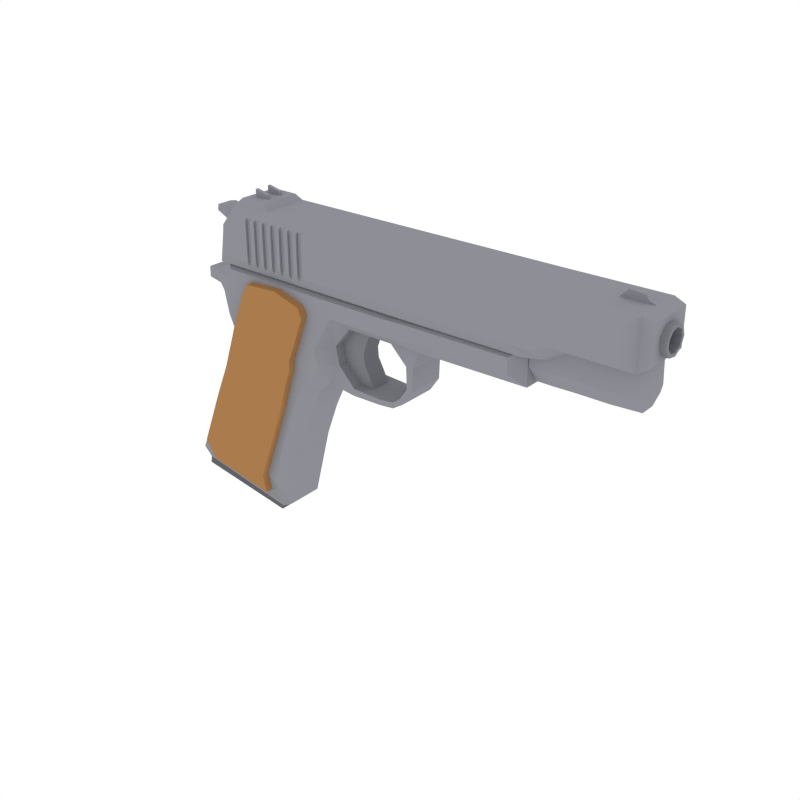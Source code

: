 # Source: Pistol.blend  (saved by Blender 2.93.20; exported with 4.5.12 LTS)
import bpy
from mathutils import Matrix  # noqa: F401  (used for matrix-valued properties, if any)

bpy.ops.wm.read_factory_settings(use_empty=True)
scene = bpy.context.scene
scene.name = 'Scene'

# ---- collections
col_collection_1 = bpy.data.collections.new('Collection 1'); scene.collection.children.link(col_collection_1)

# ---- materials (node trees are filled in below, after node groups)
mat_material_003 = bpy.data.materials.new('Material.003')
mat_material_003.alpha_threshold = 0.0
mat_material_003.roughness = 0.5
mat_magazine = bpy.data.materials.new('Magazine')
mat_magazine.alpha_threshold = 0.0
mat_magazine.roughness = 0.5
mat_metal = bpy.data.materials.new('Metal')
mat_metal.alpha_threshold = 0.0
mat_metal.roughness = 0.5
mat_wood = bpy.data.materials.new('Wood')
mat_wood.alpha_threshold = 0.0
mat_wood.roughness = 0.5
mat_darkermetal = bpy.data.materials.new('DarkerMetal')
mat_darkermetal.alpha_threshold = 0.0
mat_darkermetal.roughness = 0.5

# ---- material node trees
mat_material_003.use_nodes = True; mat_material_003.node_tree.nodes.clear()
_N = mat_material_003.node_tree.nodes; _L = mat_material_003.node_tree.links
n0 = _N.new('ShaderNodeOutputMaterial'); n0.name = 'Material Output'; n0.location = (300, 300)
n1 = _N.new('ShaderNodeBsdfPrincipled'); n1.name = 'Principled BSDF'; n1.location = (10, 300)
n1.distribution = 'GGX'
n1.subsurface_method = 'BURLEY'
n1.inputs[0].default_value = (0.2195, 0.2232, 0.2462, 1.0)
n1.inputs[2].default_value = 1.0
n1.inputs[3].default_value = 1.45
n1.inputs[13].default_value = 0.0
n1.inputs[27].default_value = (0.0, 0.0, 0.0, 1.0)
n1.inputs[28].default_value = 1.0
_L.new(n1.outputs[0], n0.inputs[0])
n0.is_active_output = True
mat_magazine.use_nodes = True; mat_magazine.node_tree.nodes.clear()
_N = mat_magazine.node_tree.nodes; _L = mat_magazine.node_tree.links
n0 = _N.new('ShaderNodeOutputMaterial'); n0.name = 'Material Output'; n0.location = (300, 300)
n1 = _N.new('ShaderNodeBsdfPrincipled'); n1.name = 'Principled BSDF'; n1.location = (10, 300)
n1.distribution = 'GGX'
n1.subsurface_method = 'BURLEY'
n1.inputs[0].default_value = (0.1274, 0.1274, 0.1413, 1.0)
n1.inputs[2].default_value = 1.0
n1.inputs[3].default_value = 1.45
n1.inputs[13].default_value = 0.0
n1.inputs[27].default_value = (0.0, 0.0, 0.0, 1.0)
n1.inputs[28].default_value = 1.0
_L.new(n1.outputs[0], n0.inputs[0])
n0.is_active_output = True
mat_metal.use_nodes = True; mat_metal.node_tree.nodes.clear()
_N = mat_metal.node_tree.nodes; _L = mat_metal.node_tree.links
n0 = _N.new('ShaderNodeOutputMaterial'); n0.name = 'Material Output'; n0.location = (300, 300)
n1 = _N.new('ShaderNodeBsdfPrincipled'); n1.name = 'Principled BSDF'; n1.location = (10, 300)
n1.distribution = 'GGX'
n1.subsurface_method = 'BURLEY'
n1.inputs[0].default_value = (0.2705, 0.2747, 0.305, 1.0)
n1.inputs[2].default_value = 1.0
n1.inputs[3].default_value = 1.45
n1.inputs[13].default_value = 0.0
n1.inputs[27].default_value = (0.0, 0.0, 0.0, 1.0)
n1.inputs[28].default_value = 1.0
_L.new(n1.outputs[0], n0.inputs[0])
n0.is_active_output = True
mat_wood.use_nodes = True; mat_wood.node_tree.nodes.clear()
_N = mat_wood.node_tree.nodes; _L = mat_wood.node_tree.links
n0 = _N.new('ShaderNodeOutputMaterial'); n0.name = 'Material Output'; n0.location = (300, 300)
n1 = _N.new('ShaderNodeBsdfPrincipled'); n1.name = 'Principled BSDF'; n1.location = (10, 300)
n1.distribution = 'GGX'
n1.subsurface_method = 'BURLEY'
n1.inputs[0].default_value = (0.402, 0.1981, 0.07227, 1.0)
n1.inputs[2].default_value = 1.0
n1.inputs[3].default_value = 1.45
n1.inputs[13].default_value = 0.0
n1.inputs[27].default_value = (0.0, 0.0, 0.0, 1.0)
n1.inputs[28].default_value = 1.0
_L.new(n1.outputs[0], n0.inputs[0])
n0.is_active_output = True
mat_darkermetal.use_nodes = True; mat_darkermetal.node_tree.nodes.clear()
_N = mat_darkermetal.node_tree.nodes; _L = mat_darkermetal.node_tree.links
n0 = _N.new('ShaderNodeOutputMaterial'); n0.name = 'Material Output'; n0.location = (300, 300)
n1 = _N.new('ShaderNodeBsdfPrincipled'); n1.name = 'Principled BSDF'; n1.location = (10, 300)
n1.distribution = 'GGX'
n1.subsurface_method = 'BURLEY'
n1.inputs[0].default_value = (0.2705, 0.2747, 0.305, 1.0)
n1.inputs[2].default_value = 0.08333
n1.inputs[3].default_value = 1.45
n1.inputs[13].default_value = 0.0
n1.inputs[27].default_value = (0.0, 0.0, 0.0, 1.0)
n1.inputs[28].default_value = 1.0
_L.new(n1.outputs[0], n0.inputs[0])
n0.is_active_output = True

# ---- world
world_world = bpy.data.worlds.new('World'); scene.world = world_world
world_world.color = (1.0, 1.0, 1.0)
world_world.use_sun_shadow = False
world_world.sun_shadow_jitter_overblur = 0.0
world_world.cycles.sampling_method = 'MANUAL'
world_world.cycles.sample_map_resolution = 256

# ---- meshes
me_muzzle = bpy.data.meshes.new('Muzzle')
me_muzzle.from_pydata([(-9.155, -0.2817, -5.147), (-7.463, -0.2817, -5.502), (-9.155, 0.2817, -5.147), (-7.463, 0.2817, -5.502), (-7.946, -0.2817, -1.479), (-6.201, -0.2817, -1.781), (-7.946, 0.2817, -1.479), (-6.201, 0.2817, -1.781), (-9.328, -0.3279, -5.147), (-7.282, -0.3279, -5.502), (-9.328, 0.3279, -5.147), (-7.282, 0.3279, -5.502), (-9.369, -0.3279, -5.352), (-7.323, -0.3279, -5.651), (-9.369, 0.3279, -5.352), (-7.323, 0.3279, -5.651), (-9.478, -0.3623, -4.999), (-8.258, -0.3623, -1.944), (-7.034, -0.3623, -5.405), (-6.123, -0.3623, -2.659), (-8.902, -0.3623, -3.654), (-6.677, -0.3623, -4.0), (-5.769, -0.3623, -2.316), (-8.412, -0.3623, -1.591), (-5.668, -0.3623, -2.034), (-8.345, -0.3623, -0.826), (-9.119, -0.1528, -1.3), (-9.111, -0.1528, -1.093), (-8.688, -0.1949, -0.9846), (-8.736, -0.1949, -1.341), (-8.53, -0.3623, -2.799), (-6.433, -0.3623, -3.33), (-5.538, -0.3623, -0.6602), (-8.281, -0.3623, -0.6481), (-5.737, -0.3623, -1.691), (-5.419, -0.3623, -1.293), (-4.117, -0.3557, -0.6572), (-3.928, -0.3557, -1.292), (-1.863, -0.3526, -0.6062), (-1.848, -0.3526, -1.251), (-3.455, -0.3541, -1.277), (-3.47, -0.3541, -0.6317), (-8.222, -0.6178, -2.656), (-7.994, -0.6178, -1.94), (-6.8, -0.6178, -3.662), (-7.186, -0.6178, -4.838), (-6.337, -0.6178, -2.539), (-9.016, -0.6178, -4.498), (-8.124, -0.6178, -1.645), (-8.533, -0.6178, -3.372), (-6.596, -0.6178, -3.1), (-6.04, -0.6178, -2.252), (-5.956, -0.6178, -2.016), (-8.067, -0.6178, -1.004), (-8.013, -0.6178, -0.7613), (-8.355, -0.4505, -1.036), (-8.709, -0.277, -1.077), (-8.716, -0.277, -1.25), (-8.395, -0.4505, -1.335), (-5.717, -0.6178, -0.7714), (-4.527, -0.6123, -0.7689), (-6.013, -0.6178, -1.728), (-5.617, -0.6178, -1.072), (-4.514, -0.6123, -1.072), (-2.052, -0.6097, -0.7262), (-2.039, -0.6097, -0.9956), (-3.972, -0.611, -1.017), (-3.985, -0.611, -0.7475), (-8.985, -0.3751, -5.031), (-7.544, -0.3751, -5.262), (-7.363, -0.6162, -4.717), (-8.168, -0.6162, -2.658), (-7.931, -0.6162, -1.982), (-6.956, -0.6162, -3.607), (-6.616, -0.6162, -2.547), (-8.917, -0.6162, -4.461), (-7.837, -0.6162, -1.703), (-8.462, -0.6162, -3.333), (-6.764, -0.6162, -3.077), (-6.509, -0.6162, -2.276), (-6.495, -0.6162, -2.053), (-7.589, -0.6162, -1.099), (-7.452, -0.6162, -0.8697), (-6.23, -0.6162, -0.9874), (-6.365, -0.6162, -1.739), (-6.154, -0.6162, -1.163), (-6.774, -0.6162, -0.8289), (-8.986, -0.515, -5.038), (-7.546, -0.515, -5.27), (-7.364, -0.7561, -4.724), (-8.169, -0.7561, -2.665), (-7.933, -0.7561, -1.99), (-6.958, -0.7561, -3.615), (-6.617, -0.7561, -2.555), (-8.918, -0.7561, -4.469), (-7.838, -0.7561, -1.711), (-8.463, -0.7561, -3.341), (-6.765, -0.7561, -3.085), (-6.511, -0.7561, -2.284), (-6.496, -0.7561, -2.061), (-7.59, -0.7561, -1.107), (-7.453, -0.7561, -0.8774), (-6.775, -0.7561, -0.8367), (-6.366, -0.7561, -1.746), (-6.155, -0.7561, -1.171), (-6.231, -0.7561, -0.9951), (-9.299, -0.3623, -5.175), (-7.262, -0.3623, -5.527), (-4.509, -0.3582, -1.293), (-4.039, -0.3602, -1.609), (-4.179, -0.3628, -1.609), (-4.058, -0.3662, -2.05), (-4.159, -0.3688, -2.021), (-4.245, -0.3698, -2.325), (-4.322, -0.3724, -2.254), (-4.454, -0.3734, -2.461), (-4.464, -0.376, -2.356), (-4.749, -0.3773, -2.49), (-4.743, -0.3799, -2.385), (-5.318, -0.385, -2.5), (-5.312, -0.3876, -2.364), (-5.907, -0.3623, -2.449), (-9.478, 0.3623, -4.999), (-8.258, 0.3623, -1.944), (-7.034, 0.3623, -5.405), (-6.123, 0.3623, -2.659), (-8.258, -8.745e-09, -1.944), (-9.478, -3.063e-08, -4.999), (-6.123, 4.143e-08, -2.659), (-7.034, 2.6e-08, -5.405), (-8.902, 0.3623, -3.654), (-6.677, 0.3623, -4.0), (-6.677, 3.14e-08, -4.0), (-8.902, -2.01e-08, -3.654), (-5.769, 0.3623, -2.316), (-8.412, 0.3623, -1.591), (-8.412, -1.296e-08, -1.591), (-5.668, 5.06e-08, -2.034), (-5.668, 0.3623, -2.034), (-8.345, 0.3623, -0.826), (-8.345, -1.291e-08, -0.826), (-9.119, 0.1528, -1.3), (-9.119, -2.968e-08, -1.3), (-9.111, 0.1528, -1.093), (-9.111, -2.991e-08, -1.093), (-8.688, 0.1949, -0.9846), (-8.736, 0.1949, -1.341), (-8.736, -2.084e-08, -1.341), (-8.688, -2.045e-08, -0.9846), (-8.53, 0.3623, -2.799), (-6.433, 0.3623, -3.33), (-6.433, 3.565e-08, -3.33), (-8.53, -1.328e-08, -2.799), (-5.532, 5.101e-08, -0.6477), (-5.538, 0.3623, -0.6602), (-8.281, 0.3623, -0.6481), (-8.281, -1.18e-08, -0.6481), (-5.737, 0.3623, -1.691), (-5.737, 4.836e-08, -1.689), (-5.421, 5.482e-08, -1.298), (-5.419, 0.3623, -1.293), (-4.117, 8.336e-08, -0.6572), (-4.117, 0.3557, -0.6572), (-3.93, 8.887e-08, -1.298), (-3.928, 0.3557, -1.292), (-1.863, 1.347e-07, -0.6062), (-1.863, 0.3526, -0.6062), (-1.85, 1.363e-07, -1.256), (-1.848, 0.3526, -1.251), (-3.455, 0.3541, -1.277), (-3.47, 0.3541, -0.6317), (-3.47, 9.808e-08, -0.6317), (-3.456, 9.966e-08, -1.282), (-8.222, 0.6178, -2.656), (-7.994, 0.6178, -1.94), (-6.8, 0.6178, -3.662), (-7.186, 0.6178, -4.838), (-6.337, 0.6178, -2.539), (-9.016, 0.6178, -4.498), (-8.124, 0.6178, -1.645), (-8.533, 0.6178, -3.372), (-6.596, 0.6178, -3.1), (-6.04, 0.6178, -2.252), (-5.956, 0.6178, -2.016), (-8.067, 0.6178, -1.004), (-8.013, 0.6178, -0.7613), (-8.355, 0.4505, -1.036), (-8.709, 0.277, -1.077), (-8.716, 0.277, -1.25), (-8.395, 0.4505, -1.335), (-5.717, 0.6178, -0.7714), (-4.527, 0.6123, -0.7689), (-6.013, 0.6178, -1.728), (-5.617, 0.6178, -1.072), (-4.514, 0.6123, -1.072), (-2.052, 0.6097, -0.7262), (-2.039, 0.6097, -0.9956), (-3.972, 0.611, -1.017), (-3.985, 0.611, -0.7475), (-8.985, 0.3751, -5.031), (-7.544, 0.3751, -5.262), (-7.363, 0.6162, -4.717), (-8.168, 0.6162, -2.658), (-7.931, 0.6162, -1.982), (-6.956, 0.6162, -3.607), (-6.616, 0.6162, -2.547), (-8.917, 0.6162, -4.461), (-7.837, 0.6162, -1.703), (-8.462, 0.6162, -3.333), (-6.764, 0.6162, -3.077), (-6.509, 0.6162, -2.276), (-6.495, 0.6162, -2.053), (-7.589, 0.6162, -1.099), (-7.452, 0.6162, -0.8697), (-6.23, 0.6162, -0.9874), (-6.365, 0.6162, -1.739), (-6.154, 0.6162, -1.163), (-6.774, 0.6162, -0.8289), (-8.986, 0.515, -5.038), (-7.546, 0.515, -5.27), (-7.364, 0.7561, -4.724), (-8.169, 0.7561, -2.665), (-7.933, 0.7561, -1.99), (-6.958, 0.7561, -3.615), (-6.617, 0.7561, -2.555), (-8.918, 0.7561, -4.469), (-7.838, 0.7561, -1.711), (-8.463, 0.7561, -3.341), (-6.765, 0.7561, -3.085), (-6.511, 0.7561, -2.284), (-6.496, 0.7561, -2.061), (-7.59, 0.7561, -1.107), (-7.453, 0.7561, -0.8774), (-6.775, 0.7561, -0.8367), (-6.366, 0.7561, -1.746), (-6.155, 0.7561, -1.171), (-6.231, 0.7561, -0.9951), (-9.299, -2.621e-08, -5.175), (-9.299, 0.3623, -5.175), (-7.262, 0.3623, -5.527), (-7.262, 2.102e-08, -5.527), (-4.509, 0.3582, -1.293), (-4.534, 7.508e-08, -1.298), (-4.039, 0.3602, -1.609), (-4.04, 8.699e-08, -1.614), (-4.179, 0.3628, -1.609), (-4.185, 8.367e-08, -1.614), (-4.058, 0.3662, -2.05), (-4.06, 8.739e-08, -2.055), (-4.159, 0.3688, -2.021), (-4.165, 8.493e-08, -2.025), (-4.245, 0.3698, -2.325), (-4.249, 8.361e-08, -2.329), (-4.322, 0.3724, -2.254), (-4.329, 8.163e-08, -2.254), (-4.454, 0.3734, -2.461), (-4.459, 7.906e-08, -2.461), (-4.464, 0.376, -2.356), (-4.47, 7.86e-08, -2.352), (-4.749, 0.3773, -2.49), (-4.754, 7.238e-08, -2.49), (-4.743, 0.3799, -2.385), (-4.748, 7.23e-08, -2.381), (-5.318, 0.385, -2.5), (-5.323, 5.94e-08, -2.499), (-5.312, 0.3876, -2.364), (-5.317, 5.926e-08, -2.358), (-5.907, 0.3623, -2.449), (-5.908, 4.593e-08, -2.45), (-9.153, -2.096e-08, -5.2), (-9.153, -0.2817, -5.2), (-7.408, -0.2817, -5.502), (-7.408, 1.577e-08, -5.502), (-9.153, 0.2817, -5.2), (-7.408, 0.2817, -5.502), (-8.066, -2.16e-08, -2.075), (-8.066, -0.2817, -2.075), (-6.321, -0.2817, -2.376), (-6.321, 1.512e-08, -2.376), (-8.066, 0.2817, -2.075), (-6.321, 0.2817, -2.376), (-7.347, 0.2578, -5.019e-08), (0.2578, 0.2578, 5.019e-08), (-7.347, 0.1975, -0.1657), (0.2578, 0.1975, -0.1657), (-7.347, 0.04477, -0.2539), (0.2578, 0.04477, -0.2539), (-7.347, -0.1289, -0.2233), (0.2578, -0.1289, -0.2233), (-7.347, -0.2422, -0.08817), (0.2578, -0.2422, -0.08817), (-7.347, -0.2422, 0.08817), (0.2578, -0.2422, 0.08817), (-7.347, -0.1289, 0.2233), (0.2578, -0.1289, 0.2233), (-7.347, 0.04477, 0.2539), (0.2578, 0.04477, 0.2539), (-7.347, 0.1975, 0.1657), (0.2578, 0.1975, 0.1657), (0.2578, 0.1504, -0.1262), (0.2578, 0.1963, 5.386e-08), (0.2578, 0.03409, -0.1933), (0.2578, -0.09815, -0.17), (0.2578, -0.1845, -0.06714), (0.2578, -0.1845, 0.06714), (0.2578, -0.09815, 0.17), (0.2578, 0.03409, 0.1933), (0.2578, 0.1504, 0.1262), (-6.897, 0.1504, -0.1262), (-6.897, 0.1963, -1.138e-06), (-6.897, 0.03409, -0.1933), (-6.897, -0.09815, -0.17), (-6.897, -0.1845, -0.06714), (-6.897, -0.1845, 0.06714), (-6.897, -0.09815, 0.17), (-6.897, 0.03409, 0.1933), (-6.897, 0.1504, 0.1262), (-5.736, -0.1826, -2.39), (-5.78, -0.1826, -1.256), (-5.736, 0.1954, -2.39), (-5.78, 0.1954, -1.256), (-5.026, -0.1826, -2.39), (-5.069, -0.1826, -1.257), (-5.026, 0.1954, -2.39), (-5.069, 0.1954, -1.257), (-5.745, -0.1826, -2.138), (-5.745, 0.1954, -2.138), (-5.146, 0.1954, -2.138), (-5.146, -0.1826, -2.138), (-5.771, -0.1826, -1.498), (-5.771, 0.1954, -1.498), (-5.173, 0.1954, -1.498), (-5.173, -0.1826, -1.498), (-5.758, 0.1954, -1.752), (-5.266, 0.1954, -1.752), (-5.266, -0.1826, -1.752), (-5.758, -0.1826, -1.752), (-5.751, 0.1954, -1.945), (-5.25, 0.1954, -1.945), (-5.25, -0.1826, -1.945), (-5.751, -0.1826, -1.945), (-7.211, -0.4568, 0.4083), (-1.856, -0.4568, 0.4271), (-1.856, 5.251e-10, 0.4271), (-7.207, 5.251e-10, 0.4083), (-7.308, 5.251e-10, 0.5197), (-6.171, -0.6219, 0.2964), (-1.567, -0.4568, 0.4297), (-1.567, 5.251e-10, 0.4297), (-7.211, 0.4568, 0.4083), (-1.856, 0.4568, 0.4271), (-7.31, -0.3775, 0.5197), (-6.287, -0.6219, 0.2959), (-6.171, -0.6317, 0.2895), (-1.567, 0.4568, 0.4297), (-1.94, -0.6677, 0.2742), (-1.206, -0.4568, 0.4329), (-1.206, 5.251e-10, 0.4329), (-6.171, 0.6219, 0.2964), (-7.938, -0.4568, 0.4083), (-7.83, -0.3775, 0.5197), (-7.429, -0.1133, 0.5197), (-7.43, -0.1759, 0.5197), (-7.31, 0.3775, 0.5197), (-6.287, -0.6219, -0.5885), (-6.171, -0.6219, -0.5882), (-6.571, -0.6219, 0.2949), (-6.171, -0.6677, -0.4864), (-6.171, -0.6677, 0.1331), (-6.171, -0.6677, 0.2634), (-1.206, 0.4568, 0.4329), (-1.94, 0.6677, 0.2742), (-1.664, -0.6677, 0.2759), (-0.6251, -0.4568, 0.4381), (-0.6251, -0.04675, 0.4381), (-0.6251, 5.251e-10, 0.4381), (-6.171, 0.6317, 0.2895), (-6.287, 0.6219, 0.2959), (-7.938, 5.252e-10, 0.4083), (-7.83, 5.252e-10, 0.5197), (-7.487, -0.6219, 0.2931), (-7.71, -0.1759, 0.5197), (-7.71, -0.1133, 0.5197), (-7.429, -0.1133, 0.5922), (-7.43, -0.1759, 0.5922), (-7.938, 0.4568, 0.4083), (-7.83, 0.3775, 0.5197), (-7.43, 0.1759, 0.5197), (-7.429, 0.1133, 0.5197), (-6.287, -0.6364, 0.2858), (-6.287, -0.6677, 0.2631), (-6.287, -0.6677, 0.1498), (-6.287, -0.6677, -0.4867), (-6.571, -0.6219, -0.5891), (-6.371, -0.6219, 0.2957), (-6.971, -0.6219, 0.2935), (-5.33, -0.5793, -0.6809), (-1.932, -0.6677, -0.4774), (-0.6251, 0.04675, 0.4381), (-0.6251, 0.4568, 0.4381), (-1.664, 0.6677, 0.2759), (-6.171, 0.6677, 0.2634), (-1.656, -0.6677, -0.4757), (-1.319, -0.6677, 0.2782), (-0.04679, -0.4568, 0.4431), (-0.04679, -0.04713, 0.4431), (-0.4818, -0.04675, 0.5847), (-0.4818, 5.252e-10, 0.5847), (-6.171, 0.6219, -0.5882), (-6.171, 0.6677, 0.1331), (-6.171, 0.6677, -0.4864), (-6.287, 0.6219, -0.5885), (-6.571, 0.6219, 0.2949), (-7.287, -0.6219, 0.2931), (-7.756, -0.6677, 0.2611), (-7.71, -0.1759, 0.6529), (-7.71, 0.1133, 0.5197), (-7.71, -0.1133, 0.6529), (-7.487, 0.6219, 0.2931), (-7.71, 0.1759, 0.5197), (-7.43, 0.1759, 0.5922), (-7.429, 0.1133, 0.5922), (-6.371, -0.6398, 0.2831), (-6.371, -0.6677, 0.2629), (-6.371, -0.6677, 0.1619), (-6.371, -0.6677, -0.4869), (-6.487, -0.6219, -0.5889), (-6.487, -0.6219, 0.2952), (-6.771, -0.6219, 0.2942), (-7.087, -0.6219, 0.2931), (-3.956, -0.5793, -0.6809), (-0.4818, 0.04675, 0.5847), (-0.04679, 0.04713, 0.4431), (-0.04679, 0.4568, 0.4431), (-1.319, 0.6677, 0.2782), (-1.656, 0.6677, -0.4757), (-1.932, 0.6677, -0.4774), (-1.848, -0.5793, -0.6621), (-1.31, -0.6677, -0.3284), (-0.7631, -0.6677, 0.2817), (0.1414, -0.4568, 0.3577), (0.1414, -0.02167, 0.3577), (-0.2246, -0.04713, 0.5658), (-0.2246, 5.252e-10, 0.5658), (-5.33, 0.5793, -0.6809), (-6.571, 0.6219, -0.5891), (-6.287, 0.6677, -0.4867), (-6.287, 0.6677, 0.1498), (-6.287, 0.6677, 0.2631), (-6.287, 0.6364, 0.2858), (-6.371, 0.6219, 0.2957), (-6.971, 0.6219, 0.2935), (-8.292, -0.4658, -0.03427), (-8.195, 5.258e-10, 0.1063), (-8.195, -7.897e-05, 0.1063), (-8.195, -0.1497, 0.1063), (-8.294, -0.1458, -0.01775), (-8.299, -0.1455, -0.02448), (-7.371, -0.6219, 0.2931), (-7.171, -0.6219, 0.2931), (-7.487, -0.6677, 0.2611), (-8.061, -0.6753, -0.04424), (-7.71, 0.1133, 0.6529), (-7.287, 0.6219, 0.2931), (-7.756, 0.6677, 0.2611), (-7.71, 0.1759, 0.6529), (-6.371, -0.6219, -0.5886), (-6.651, -0.6219, -0.5892), (-6.571, -0.6677, -0.4873), (-6.487, -0.6445, 0.2794), (-6.887, -0.6219, 0.2938), (-6.687, -0.6219, 0.2945), (-7.087, -0.6295, 0.2878), (-7.087, -0.6219, -0.5892), (-6.971, -0.6219, -0.5892), (-5.33, -0.3509, -0.7861), (-3.956, -0.3509, -0.7861), (-0.2246, 0.04713, 0.5658), (0.1414, 0.02167, 0.3577), (0.1414, 0.4568, 0.3577), (-0.7631, 0.6677, 0.2817), (-1.31, 0.6677, -0.3284), (-1.848, 0.5793, -0.6621), (-1.559, -0.4568, -0.6595), (-0.7548, -0.6677, -0.3249), (-0.1674, -0.04713, 0.4926), (-0.2102, -0.6677, 0.2852), (-0.04679, 5.251e-10, 0.4431), (0.1414, 5.252e-10, 0.3577), (-0.03813, -0.4568, -0.4359), (0.1501, -0.4568, -0.3025), (0.145, -0.2376, 0.08648), (-3.956, 0.5793, -0.6809), (-6.487, 0.6219, -0.5889), (-6.371, 0.6677, -0.4869), (-6.371, 0.6677, 0.1619), (-6.371, 0.6677, 0.2629), (-6.371, 0.6398, 0.2831), (-6.487, 0.6219, 0.2952), (-6.771, 0.6219, 0.2942), (-7.087, 0.6219, 0.2931), (-8.292, 0.4658, -0.03427), (-8.299, 0.1385, -0.02448), (-8.294, 0.1388, -0.01775), (-8.195, 0.1496, 0.1063), (-8.281, -0.4658, -0.3952), (-8.293, -0.1357, -0.2246), (-8.293, -0.003461, -0.2246), (-8.293, 5.256e-10, -0.2246), (-7.487, -0.6219, -0.5892), (-7.371, -0.6219, -0.5892), (-7.287, -0.6677, 0.2611), (-7.287, -0.6219, -0.5892), (-7.171, -0.6219, -0.5892), (-7.487, -0.6677, -0.05532), (-7.487, -0.6677, -0.4892), (-7.487, -0.6488, -0.5312), (-7.371, 0.6219, 0.2931), (-7.171, 0.6219, 0.2931), (-7.487, 0.6677, 0.2611), (-8.061, 0.6753, -0.04424), (-6.687, -0.6219, -0.5892), (-8.272, -0.5793, -0.6809), (-6.487, -0.6677, -0.4871), (-6.571, -0.6677, 0.1907), (-6.571, -0.6677, 0.2624), (-6.571, -0.6479, 0.2767), (-6.487, -0.6677, 0.2626), (-6.487, -0.6677, 0.1786), (-6.887, -0.6219, -0.5892), (-6.771, -0.6219, -0.5892), (-6.887, -0.6607, 0.2666), (-6.687, -0.6526, 0.273), (-7.087, -0.6677, 0.2611), (-7.087, -0.6677, 0.2409), (-7.087, -0.6677, -0.4884), (-7.087, -0.6359, -0.559), (-6.971, -0.6322, -0.5671), (-6.971, -0.6677, -0.4881), (-6.971, -0.6677, 0.2483), (-6.971, -0.6677, 0.2614), (-6.971, -0.6641, 0.264), (-1.835, -0.3481, -0.7707), (-8.132, -0.3509, -0.7861), (-5.33, 5.251e-10, -0.7861), (-3.956, 5.252e-10, -0.7861), (-0.1674, 0.04713, 0.4926), (0.144, 0.1937, 0.1625), (0.1501, 0.4568, -0.3025), (-0.03813, 0.4568, -0.4359), (-0.2102, 0.6677, 0.2852), (-0.7548, 0.6677, -0.3249), (-1.559, 0.4568, -0.6595), (-1.835, -0.3481, -0.7218), (-1.197, -0.4568, -0.4461), (-0.2019, -0.6677, -0.3214), (-0.1796, 5.252e-10, 0.5002), (0.1429, 8.989e-10, 0.2413), (-0.03813, 5.252e-10, -0.4359), (0.1501, 5.252e-10, -0.3025), (0.1432, -0.1264, 0.219), (-6.651, 0.6219, -0.5892), (-3.956, 0.3509, -0.7861), (-5.33, 0.3509, -0.7861), (-6.371, 0.6219, -0.5886), (-6.571, 0.6677, -0.4873), (-6.487, 0.6445, 0.2794), (-6.687, 0.6219, 0.2945), (-6.887, 0.6219, 0.2938), (-6.971, 0.6219, -0.5892), (-7.087, 0.6219, -0.5892), (-7.087, 0.6295, 0.2878), (-8.281, 0.4658, -0.3952), (-8.293, 0.1288, -0.2246), (-8.281, 5.252e-10, -0.3952), (-7.371, -0.645, -0.5393), (-7.371, -0.6677, -0.489), (-7.371, -0.6677, 0.03065), (-7.371, -0.6677, 0.2611), (-7.287, -0.6677, 0.09279), (-7.287, -0.6677, -0.4888), (-7.287, -0.6423, -0.5451), (-7.171, -0.6386, -0.5532), (-7.171, -0.6677, -0.4886), (-7.171, -0.6677, 0.1788), (-7.171, -0.6677, 0.2611), (-8.075, -0.6677, -0.4905), (-7.287, 0.6677, 0.2611), (-7.371, 0.6219, -0.5892), (-7.487, 0.6219, -0.5892), (-7.171, 0.6219, -0.5892), (-7.287, 0.6219, -0.5892), (-7.487, 0.6488, -0.5312), (-7.487, 0.6677, -0.4892), (-7.487, 0.6677, -0.05532), (-6.687, -0.6677, 0.2621), (-6.687, -0.6677, 0.2075), (-6.687, -0.6677, -0.4875), (-6.687, -0.623, -0.5868), (-6.771, -0.6257, -0.5809), (-6.771, -0.6677, -0.4877), (-6.771, -0.6677, 0.2195), (-6.771, -0.6677, 0.2619), (-6.771, -0.656, 0.2703), (-6.887, -0.6677, 0.2616), (-6.887, -0.6677, 0.2363), (-6.887, -0.6677, -0.488), (-6.887, -0.6295, -0.5729), (-1.834, 5.251e-10, -0.7707), (-8.272, 5.251e-10, -0.6809), (-8.132, 5.25e-10, -0.7861), (0.1428, 0.04391, 0.249), (0.1461, 0.2529, -1.559e-07), (-0.2019, 0.6677, -0.3214), (-1.197, 0.4568, -0.4461), (-1.835, 0.3481, -0.7218), (-1.835, 0.3481, -0.7707), (-1.546, -0.3481, -0.7192), (-1.185, -0.3481, -0.5059), (-0.6164, -0.4568, -0.441), (-0.02531, -0.3481, -0.4957), (-0.02531, 5.252e-10, -0.4957), (0.149, -0.1264, -0.219), (0.1472, -0.2376, -0.08648), (-8.272, 0.5793, -0.6809), (-6.687, 0.6219, -0.5892), (-8.132, 0.3509, -0.7861), (-6.571, 0.6479, 0.2767), (-6.571, 0.6677, 0.2624), (-6.571, 0.6677, 0.1907), (-6.487, 0.6677, -0.4871), (-6.487, 0.6677, 0.1786), (-6.487, 0.6677, 0.2626), (-6.687, 0.6526, 0.273), (-6.771, 0.6219, -0.5892), (-6.887, 0.6219, -0.5892), (-6.887, 0.6607, 0.2666), (-6.971, 0.6641, 0.264), (-6.971, 0.6677, 0.2614), (-6.971, 0.6677, 0.2483), (-6.971, 0.6677, -0.4881), (-6.971, 0.6322, -0.5671), (-7.087, 0.6359, -0.559), (-7.087, 0.6677, -0.4884), (-7.087, 0.6677, 0.2409), (-7.087, 0.6677, 0.2611), (-7.287, 0.6423, -0.5451), (-7.287, 0.6677, -0.4888), (-7.287, 0.6677, 0.09279), (-7.371, 0.6677, 0.2611), (-7.371, 0.6677, 0.03065), (-7.371, 0.6677, -0.489), (-7.371, 0.645, -0.5393), (-7.171, 0.6677, 0.2611), (-7.171, 0.6677, 0.1788), (-7.171, 0.6677, -0.4886), (-7.171, 0.6386, -0.5532), (-8.075, 0.6677, -0.4905), (-1.862, -0.3297, -0.7883), (-1.539, -0.3481, -0.7682), (0.1482, 0.1937, -0.1625), (-0.02531, 0.3481, -0.4957), (-0.6164, 0.4568, -0.441), (-1.185, 0.3481, -0.5059), (-1.546, 0.3481, -0.7192), (-0.6036, -0.3481, -0.5007), (-1.178, -0.3481, -0.6097), (-0.02, -0.3481, -0.5995), (-0.02, 5.252e-10, -0.5995), (0.1493, 8.988e-10, -0.2413), (-6.687, 0.623, -0.5868), (-6.687, 0.6677, -0.4875), (-6.687, 0.6677, 0.2075), (-6.687, 0.6677, 0.2621), (-6.771, 0.656, 0.2703), (-6.771, 0.6677, 0.2619), (-6.771, 0.6677, 0.2195), (-6.771, 0.6677, -0.4877), (-6.771, 0.6257, -0.5809), (-6.887, 0.6295, -0.5729), (-6.887, 0.6677, -0.488), (-6.887, 0.6677, 0.2363), (-6.887, 0.6677, 0.2616), (-1.862, 0.3297, -0.7883), (-1.862, 5.252e-10, -0.7883), (-1.836, -0.3481, -0.9011), (-1.863, -0.3297, -0.9075), (-1.521, -0.3481, -0.8985), (-0.02, 0.3481, -0.5995), (-0.6036, 0.3481, -0.5007), (0.1494, 0.04391, -0.249), (-1.178, 0.3481, -0.6097), (-1.539, 0.3481, -0.7682), (-0.5968, -0.3481, -0.6045), (-1.16, -0.3481, -0.8862), (-0.00585, -0.3481, -0.876), (-0.00585, 5.252e-10, -0.876), (-1.836, 0.3481, -0.9011), (-1.863, 0.3297, -0.9075), (-1.834, -0.2775, -1.004), (-1.861, -0.2651, -1.002), (-1.507, -0.2775, -1.002), (-0.00585, 0.3481, -0.876), (-0.5968, 0.3481, -0.6045), (-1.16, 0.3481, -0.8862), (-1.521, 0.3481, -0.8985), (-0.5787, -0.3481, -0.881), (-1.145, -0.2775, -0.9894), (-0.002837, -0.2775, -0.9792), (-0.002837, 5.252e-10, -0.9792), (-1.834, 0.2775, -1.004), (-1.861, 0.2651, -1.002), (-1.861, 5.252e-10, -0.9075), (-1.834, -0.1417, -1.208), (-1.862, -0.1409, -1.188), (-0.002837, 0.2775, -0.9792), (-0.5787, 0.3481, -0.881), (-1.145, 0.2775, -0.9894), (-1.507, 0.2775, -1.002), (-0.5643, -0.2775, -0.9843), (-1.498, -0.1417, -1.205), (-1.137, -0.1417, -1.193), (-0.03604, -0.1417, -1.156), (-0.03604, 5.252e-10, -1.156), (-1.834, 0.1417, -1.208), (-1.862, 0.1409, -1.188), (-1.834, 5.252e-10, -1.208), (-1.862, 5.252e-10, -1.188), (-1.861, 5.252e-10, -1.002), (-0.03604, 0.1417, -1.156), (-0.5643, 0.2775, -0.9843), (-1.137, 0.1417, -1.193), (-1.498, 0.1417, -1.205), (-0.5561, -0.1417, -1.187), (-1.498, 5.252e-10, -1.205), (-1.137, 5.252e-10, -1.193), (-0.5561, 5.251e-10, -1.187), (-0.5561, 0.1417, -1.187), (-1.848, -0.5793, -0.6621), (-1.835, -0.3481, -0.7218), (-1.838, -0.3493, -0.6621), (-1.848, 5.252e-10, -0.6621), (-1.835, 5.252e-10, -0.7218), (-1.835, -0.3481, -0.7707), (-1.835, 0.3481, -0.7218), (-1.834, 5.251e-10, -0.7707), (-1.835, 0.3481, -0.7707), (-1.838, 0.3493, -0.6621), (-1.848, 0.5793, -0.6621), (-8.299, -0.1531, 0.1325), (-8.299, -0.003461, 0.1325), (-8.595, -0.003461, 0.2055), (-8.595, -0.1531, 0.2055), (-8.584, -0.1465, -0.02838), (-8.299, 0.1462, 0.1325), (-8.595, 0.1462, 0.2055), (-8.744, -0.003461, 0.1759), (-8.744, -0.1531, 0.1759), (-8.762, -0.1531, 0.06165), (-8.584, 0.1395, -0.02838), (-8.744, 0.1462, 0.1759), (-8.762, -0.003461, 0.06165), (-8.584, -0.003461, -0.02838), (-8.762, 0.1462, 0.06165)], [], [(1, 5, 4, 0), (2, 6, 7, 3), (1, 9, 11, 3), (0, 2, 10, 8), (4, 6, 7, 5), (8, 10, 14, 12), (9, 13, 15, 11), (0, 4, 6, 2), (9, 8, 12, 13), (10, 11, 15, 14), (1, 0, 8, 9), (12, 14, 15, 13), (2, 3, 11, 10), (5, 1, 3, 7), (132, 21, 18, 129), (27, 26, 57, 56), (126, 17, 23, 136), (16, 127, 237, 106), (20, 133, 127, 16), (30, 152, 133, 20), (45, 44, 73, 70), (151, 31, 21, 132), (147, 29, 26, 142), (20, 16, 47, 49), (24, 137, 158, 34), (35, 108, 37, 63, 62), (142, 26, 27, 144), (29, 23, 48, 58), (28, 148, 144, 27), (25, 140, 148, 28), (41, 36, 60, 67), (136, 23, 29, 147), (128, 19, 31, 151), (31, 19, 46, 50), (17, 126, 152, 30), (32, 153, 156, 33), (32, 33, 54, 59), (140, 25, 33, 156), (34, 158, 159, 35), (153, 32, 36, 161), (18, 21, 44, 45), (25, 28, 55, 53), (35, 159, 242, 108), (39, 167, 165, 38), (171, 41, 38, 165), (40, 172, 167, 39), (37, 163, 172, 40), (161, 36, 41, 171), (40, 39, 65, 66), (59, 54, 82, 86, 83), (18, 45, 70, 69), (43, 42, 71, 72), (51, 52, 80, 79), (58, 55, 56, 57), (48, 53, 55, 58), (50, 46, 74, 78), (44, 50, 78, 73), (67, 66, 65, 64), (59, 62, 63, 60), (60, 63, 66, 67), (21, 31, 50, 44), (33, 25, 53, 54), (36, 32, 59, 60), (37, 40, 66, 63), (24, 34, 61, 52), (17, 30, 42, 43), (26, 29, 58, 57), (28, 27, 56, 55), (38, 41, 67, 64), (23, 17, 43, 48), (39, 38, 64, 65), (34, 35, 62, 61), (22, 24, 52, 51), (30, 20, 49, 42), (68, 69, 88, 87), (85, 83, 105, 104), (77, 75, 94, 96), (81, 76, 95, 100), (83, 86, 102, 105), (84, 85, 104, 103), (76, 72, 91, 95), (46, 51, 79, 74), (52, 61, 84, 80), (54, 53, 81, 82), (61, 62, 85, 84), (48, 43, 72, 76), (53, 48, 76, 81), (62, 59, 83, 85), (47, 16, 68, 75), (49, 47, 75, 77), (42, 49, 77, 71), (16, 18, 69, 68), (87, 88, 89, 94), (92, 96, 94, 89), (97, 90, 96, 92), (91, 93, 98, 95), (95, 98, 99, 100), (93, 91, 90, 97), (100, 99, 103, 104, 105, 102, 101), (79, 80, 99, 98), (73, 78, 97, 92), (75, 68, 87, 94), (69, 70, 89, 88), (71, 77, 96, 90), (72, 71, 90, 91), (78, 74, 93, 97), (70, 73, 92, 89), (74, 79, 98, 93), (86, 82, 101, 102), (80, 84, 103, 99), (82, 81, 100, 101), (239, 240, 272, 274), (129, 18, 107, 240), (18, 16, 106, 107), (108, 242, 246, 110), (110, 246, 250, 112), (37, 108, 110, 109), (163, 37, 109, 244), (248, 111, 113, 252), (109, 110, 112, 111), (244, 109, 111, 248), (252, 113, 115, 256), (112, 250, 254, 114), (111, 112, 114, 113), (116, 258, 262, 118), (114, 254, 258, 116), (113, 114, 116, 115), (117, 118, 120, 119), (115, 116, 118, 117), (256, 115, 117, 260), (260, 117, 119, 264), (118, 262, 266, 120), (120, 266, 137, 24), (264, 119, 121, 268), (19, 128, 268, 121), (19, 121, 22, 51, 46), (119, 120, 24, 22, 121), (132, 129, 124, 131), (143, 187, 188, 141), (126, 136, 135, 123), (122, 238, 237, 127), (130, 122, 127, 133), (149, 130, 133, 152), (176, 201, 204, 175), (151, 132, 131, 150), (147, 142, 141, 146), (130, 180, 178, 122), (138, 157, 158, 137), (160, 193, 194, 164, 241), (142, 144, 143, 141), (146, 189, 179, 135), (145, 143, 144, 148), (139, 145, 148, 140), (170, 198, 191, 162), (136, 147, 146, 135), (128, 151, 150, 125), (150, 181, 177, 125), (123, 149, 152, 126), (154, 155, 156, 153), (154, 190, 185, 155), (140, 156, 155, 139), (157, 160, 159, 158), (153, 161, 162, 154), (124, 176, 175, 131), (139, 184, 186, 145), (160, 241, 242, 159), (168, 166, 165, 167), (171, 165, 166, 170), (169, 168, 167, 172), (164, 169, 172, 163), (161, 171, 170, 162), (169, 197, 196, 168), (190, 214, 217, 213, 185), (124, 200, 201, 176), (174, 203, 202, 173), (182, 210, 211, 183), (189, 188, 187, 186), (179, 189, 186, 184), (181, 209, 205, 177), (175, 204, 209, 181), (198, 195, 196, 197), (190, 191, 194, 193), (191, 198, 197, 194), (131, 175, 181, 150), (155, 185, 184, 139), (162, 191, 190, 154), (164, 194, 197, 169), (138, 183, 192, 157), (123, 174, 173, 149), (141, 188, 189, 146), (145, 186, 187, 143), (166, 195, 198, 170), (135, 179, 174, 123), (168, 196, 195, 166), (157, 192, 193, 160), (134, 182, 183, 138), (149, 173, 180, 130), (199, 218, 219, 200), (216, 235, 236, 214), (208, 227, 225, 206), (212, 231, 226, 207), (214, 236, 233, 217), (215, 234, 235, 216), (207, 226, 222, 203), (177, 205, 210, 182), (183, 211, 215, 192), (185, 213, 212, 184), (192, 215, 216, 193), (179, 207, 203, 174), (184, 212, 207, 179), (193, 216, 214, 190), (178, 206, 199, 122), (180, 208, 206, 178), (173, 202, 208, 180), (122, 199, 200, 124), (218, 225, 220, 219), (223, 220, 225, 227), (228, 223, 227, 221), (222, 226, 229, 224), (226, 231, 230, 229), (224, 228, 221, 222), (231, 232, 233, 236, 235, 234, 230), (210, 229, 230, 211), (204, 223, 228, 209), (206, 225, 218, 199), (200, 219, 220, 201), (202, 221, 227, 208), (203, 222, 221, 202), (209, 228, 224, 205), (201, 220, 223, 204), (205, 224, 229, 210), (217, 233, 232, 213), (211, 230, 234, 215), (213, 232, 231, 212), (106, 237, 269, 270), (129, 240, 239, 124), (124, 239, 238, 122), (241, 245, 246, 242), (245, 249, 250, 246), (164, 243, 245, 241), (163, 244, 243, 164), (248, 252, 251, 247), (243, 247, 249, 245), (244, 248, 247, 243), (252, 256, 255, 251), (249, 253, 254, 250), (247, 251, 253, 249), (257, 261, 262, 258), (253, 257, 258, 254), (251, 255, 257, 253), (259, 263, 265, 261), (255, 259, 261, 257), (256, 260, 259, 255), (260, 264, 263, 259), (261, 265, 266, 262), (265, 138, 137, 266), (264, 268, 267, 263), (125, 267, 268, 128), (125, 177, 182, 134, 267), (263, 267, 134, 138, 265), (271, 270, 276, 277), (273, 274, 280, 279), (237, 238, 273, 269), (107, 106, 270, 271), (238, 239, 274, 273), (240, 107, 271, 272), (276, 275, 278, 277), (279, 280, 278, 275), (274, 272, 278, 280), (269, 273, 279, 275), (272, 271, 277, 278), (270, 269, 275, 276), (281, 282, 284, 283), (283, 284, 286, 285), (285, 286, 288, 287), (287, 288, 290, 289), (289, 290, 292, 291), (291, 292, 294, 293), (293, 294, 296, 295), (292, 290, 303, 304), (297, 298, 282, 281), (295, 296, 298, 297), (281, 283, 285, 287, 289, 291, 293, 295, 297), (304, 303, 312, 313), (290, 288, 302, 303), (284, 282, 300, 299), (288, 286, 301, 302), (286, 284, 299, 301), (282, 298, 307, 300), (298, 296, 306, 307), (296, 294, 305, 306), (294, 292, 304, 305), (308, 309, 316, 315, 314, 313, 312, 311, 310), (301, 299, 308, 310), (300, 307, 316, 309), (305, 304, 313, 314), (302, 301, 310, 311), (306, 305, 314, 315), (303, 302, 311, 312), (299, 300, 309, 308), (307, 306, 315, 316), (325, 326, 319, 317), (326, 327, 323, 319), (327, 328, 321, 323), (328, 325, 317, 321), (317, 319, 323, 321), (322, 324, 320, 318), (339, 340, 325, 328), (338, 339, 328, 327), (337, 338, 327, 326), (340, 337, 326, 325), (318, 320, 330, 329), (320, 324, 331, 330), (324, 322, 332, 331), (322, 318, 329, 332), (329, 330, 333, 336), (330, 331, 334, 333), (331, 332, 335, 334), (332, 329, 336, 335), (336, 333, 337, 340), (333, 334, 338, 337), (334, 335, 339, 338), (335, 336, 340, 339), (341, 342, 343, 344), (344, 345, 351, 341), (342, 341, 472, 429, 395, 541, 531, 470, 428, 603, 532, 471, 366, 526, 469, 427, 394, 422, 389, 352, 346, 353), (343, 342, 347, 348), (349, 344, 343, 350), (344, 349, 363, 345), (343, 348, 354, 350), (342, 355, 372, 347), (348, 347, 356, 357), (359, 341, 351, 360), (351, 345, 361, 362), (346, 352, 364, 365), (365, 367, 368, 369, 353, 346), (342, 353, 369, 355), (348, 357, 370, 354), (350, 354, 400, 371), (347, 372, 403, 356), (357, 356, 373, 374, 375), (378, 359, 360, 379), (360, 351, 362, 381), (345, 379, 382, 361), (362, 361, 383, 384), (385, 386, 363, 349), (363, 387, 388, 345), (352, 389, 390, 391, 392, 364), (367, 397, 368), (397, 355, 369, 368), (357, 375, 398, 399, 370), (354, 370, 434, 400), (350, 371, 401, 376), (355, 397, 402, 372), (356, 403, 439, 373), (374, 373, 404, 405), (375, 374, 406, 407), (408, 358, 376, 401, 409, 410), (358, 408, 411, 377), (378, 379, 386, 385), (378, 453, 454, 455, 456, 457, 452, 359), (379, 360, 381, 382), (381, 362, 384, 415), (345, 388, 416, 379), (361, 382, 417, 383), (383, 417, 415, 384), (386, 419, 387, 363), (387, 420, 421, 388), (389, 422, 423, 390), (390, 423, 424, 391), (425, 392, 391, 424), (375, 407, 431, 398), (398, 432, 433, 399), (371, 400, 435, 436), (436, 409, 401, 371), (372, 402, 438, 403), (405, 404, 440, 441), (407, 406, 442, 443), (410, 409, 436), (377, 411, 446, 447, 448, 449), (379, 416, 419, 386), (382, 381, 415, 417), (388, 421, 462, 416), (464, 385, 349, 571, 645, 653, 518, 463, 587, 649, 517, 418, 519), (419, 465, 420, 387), (421, 420, 465, 462), (466, 425, 424, 423, 422, 394), (394, 427, 426, 466), (395, 429, 473, 474), (430, 396, 475, 476), (437, 397, 367, 365, 364, 392, 425, 466, 426, 523, 468, 393, 467, 396, 430), (407, 443, 477, 431), (398, 431, 477, 546, 432), (432, 478, 479, 433), (399, 433, 550, 480), (480, 434, 370, 399), (400, 434, 481, 435), (436, 435, 552, 482), (483, 402, 397, 437), (402, 483, 554, 438), (403, 438, 484, 439), (405, 485, 442, 406, 374), (486, 404, 373, 439), (487, 405, 441, 488), (404, 489, 490, 440), (560, 557, 488, 441, 440, 490, 559, 669, 622, 623, 491), (442, 485, 556, 443), (561, 445, 565, 630, 493, 564, 494, 446, 411, 408, 410, 436, 482, 492, 444), (494, 495, 447, 446), (448, 447, 495, 496), (449, 448, 496, 497), (501, 502, 503, 504, 453, 378, 385), (416, 462, 465, 419), (452, 457, 506, 507, 508, 574, 505), (452, 461, 414, 359), (458, 380, 509, 510), (511, 413, 459, 585, 533, 472, 341, 359, 414, 460, 380, 458, 578), (459, 413, 512, 513), (460, 414, 461, 586, 514), (380, 460, 514, 515, 516, 509), (464, 520, 501, 385), (366, 471, 521, 467, 393), (393, 468, 524, 525, 526, 366), (427, 469, 527, 528, 523, 426), (428, 470, 529, 530), (429, 472, 533, 534, 535, 536, 473), (474, 537, 538, 539, 540, 541, 395), (476, 542, 437, 430), (396, 522, 543, 475), (475, 544, 545, 476), (487, 488, 478, 432), (433, 479, 548, 549), (434, 480, 551, 481), (439, 484, 555, 486), (485, 405, 487, 556), (489, 558, 559, 490), (492, 562, 563, 444), (564, 450, 497, 496, 495, 494), (450, 564, 493, 498), (451, 569, 570, 500), (508, 573, 502, 501, 572, 574), (510, 575, 576, 577, 578, 458), (413, 511, 579, 580, 581, 512), (513, 582, 583, 584, 585, 459), (586, 515, 514), (515, 586, 516), (517, 588, 589, 418), (518, 590, 591, 463), (418, 589, 592, 593, 594, 519), (471, 532, 595, 596, 597, 598, 521), (468, 523, 528, 524), (527, 525, 524, 528), (469, 526, 525, 527), (530, 599, 600, 601, 602, 603, 428), (470, 531, 604, 605, 606, 607, 529), (584, 534, 533, 585), (583, 535, 534, 584), (535, 583, 582, 536), (606, 538, 537, 607), (538, 606, 605, 539), (604, 540, 539, 605), (531, 541, 540, 604), (476, 545, 608, 542), (522, 609, 610, 543), (543, 610, 544, 475), (563, 562, 545, 544), (437, 542, 553), (556, 546, 477, 443), (546, 556, 487, 432), (478, 488, 557, 611, 547, 612, 660, 690, 669, 559, 548, 479), (433, 549, 613, 550), (549, 548, 559, 558), (480, 550, 613, 551), (481, 551, 662, 614), (614, 552, 435, 481), (482, 552, 664, 615), (482, 616, 562, 492), (617, 483, 437, 553), (554, 483, 617, 618), (619, 484, 438, 554), (484, 619, 489, 555), (555, 489, 404, 486), (558, 489, 620, 621), (412, 445, 561, 625, 567), (444, 563, 626, 624), (445, 412, 627, 628, 629, 565), (498, 493, 630, 631, 632, 566), (499, 634, 635, 568), (637, 451, 500, 571, 349, 350, 376, 358, 377, 449, 497, 450, 498, 566, 627, 412, 567, 633, 674, 499, 568, 636), (569, 451, 637, 638, 639, 640, 641), (500, 570, 642, 643, 644, 645, 571), (501, 520, 657, 624, 572), (505, 574, 609, 522), (586, 461, 452, 505, 522), (580, 576, 575, 581), (576, 580, 579, 577), (577, 579, 511, 578), (474, 473, 536, 582, 513, 512, 581, 575, 510, 509, 516, 586, 522, 396, 467, 521, 598, 599, 530, 529, 607, 537), (463, 591, 646, 647, 648, 587), (588, 517, 649, 650, 651, 652), (590, 518, 653, 654, 655, 656), (642, 570, 569, 641, 679, 635, 634, 678, 670, 625, 561, 444, 624, 657, 592, 589, 588, 652, 646, 591, 590, 656), (593, 592, 657), (657, 594, 593), (657, 520, 464, 519, 594), (532, 603, 602, 595), (595, 602, 601, 596), (600, 597, 596, 601), (597, 600, 599, 598), (562, 616, 608, 545), (542, 608, 684, 658), (624, 626, 610, 609), (626, 563, 544, 610), (617, 553, 542, 659), (558, 621, 661, 549), (551, 613, 549, 662), (614, 663, 664, 552), (482, 615, 616), (619, 554, 618, 665), (618, 617, 659, 666), (489, 619, 665, 620), (621, 620, 667, 668), (567, 625, 670, 671, 672, 673, 633), (566, 632, 628, 627), (632, 631, 629, 628), (565, 629, 631, 630), (634, 499, 674, 675, 676, 677, 678), (568, 635, 679, 680, 681, 682, 636), (636, 682, 638, 637), (682, 681, 639, 638), (640, 639, 681, 680), (680, 679, 641, 640), (643, 642, 656, 655), (655, 654, 644, 643), (654, 653, 645, 644), (572, 624, 609, 574), (647, 646, 652, 651), (651, 650, 648, 647), (650, 649, 587, 648), (616, 683, 684, 608), (685, 542, 658, 686), (659, 542, 685, 687), (621, 668, 688, 661), (549, 661, 689, 662), (662, 689, 663, 614), (663, 691, 692, 664), (664, 692, 616, 615), (665, 618, 666, 693), (666, 659, 687, 694), (620, 665, 693, 667), (668, 667, 695, 696), (671, 670, 678, 677), (677, 676, 672, 671), (673, 672, 676, 675), (633, 673, 675, 674), (697, 698, 683, 616), (658, 684, 712, 686), (699, 685, 686, 700), (687, 685, 699, 701), (668, 696, 702, 688), (661, 688, 703, 689), (689, 703, 691, 663), (691, 704, 705, 692), (692, 705, 697, 616), (693, 666, 694, 706), (694, 687, 701, 707), (667, 693, 706, 695), (696, 695, 708, 709), (683, 698, 712, 684), (710, 711, 698, 697), (713, 699, 700, 714), (686, 712, 728, 700), (696, 709, 715, 702), (688, 702, 716, 703), (703, 716, 704, 691), (704, 717, 718, 705), (705, 718, 710, 697), (706, 694, 707, 719), (707, 701, 720, 721), (695, 706, 719, 708), (709, 708, 722, 723), (724, 725, 711, 710), (698, 711, 728, 712), (726, 713, 714, 727), (701, 699, 713, 720), (700, 728, 727, 714), (709, 723, 729, 715), (702, 715, 730, 716), (716, 730, 717, 704), (717, 731, 732, 718), (719, 707, 721, 733), (720, 734, 735, 721), (719, 733, 722, 708), (733, 736, 723, 722), (718, 732, 724, 710), (726, 727, 725, 724), (711, 725, 727, 728), (713, 726, 734, 720), (737, 729, 723, 736), (729, 737, 730, 715), (730, 737, 731, 717), (732, 731, 735, 734), (721, 735, 736, 733), (724, 732, 734, 726), (731, 737, 736, 735), (749, 750, 751, 752), (749, 752, 757, 758, 753, 506, 457, 456), (454, 750, 749, 455), (754, 755, 751, 750), (752, 751, 756, 757), (754, 750, 454, 453, 504), (455, 749, 456), (573, 759, 763, 760, 755, 754, 503, 502), (755, 760, 756, 751), (757, 756, 761, 758), (762, 753, 758, 761), (506, 753, 762, 507), (503, 754, 504), (760, 763, 761, 756), (762, 761, 763, 759), (507, 762, 759, 573, 508), (738, 739, 740), (740, 739, 743, 745, 742, 741), (746, 744, 747, 741, 742, 745), (748, 747, 744)])
me_muzzle.polygons.foreach_set('material_index', [1, 1, 1, 1, 1, 1, 1, 1, 1, 1, 1, 1, 1, 1, 2, 2, 2, 2, 2, 2, 2, 2, 2, 2, 2, 2, 2, 2, 2, 2, 2, 2, 2, 2, 2, 2, 2, 2, 2, 2, 2, 2, 2, 2, 2, 2, 2, 2, 2, 2, 2, 2, 2, 2, 2, 2, 2, 2, 2, 2, 2, 2, 2, 2, 2, 2, 2, 2, 2, 2, 2, 2, 2, 2, 3, 3, 3, 3, 3, 3, 3, 2, 2, 2, 2, 2, 2, 2, 2, 2, 2, 2, 3, 3, 3, 3, 3, 3, 3, 3, 3, 3, 3, 3, 3, 3, 3, 3, 3, 3, 3, 2, 2, 2, 2, 2, 2, 2, 2, 2, 2, 2, 2, 2, 2, 2, 2, 2, 2, 2, 2, 2, 2, 2, 2, 2, 2, 2, 2, 2, 2, 2, 2, 2, 2, 2, 2, 2, 2, 2, 2, 2, 2, 2, 2, 2, 2, 2, 2, 2, 2, 2, 2, 2, 2, 2, 2, 2, 2, 2, 2, 2, 2, 2, 2, 2, 2, 2, 2, 2, 2, 2, 2, 2, 2, 2, 2, 2, 2, 2, 2, 2, 2, 2, 2, 2, 2, 3, 3, 3, 3, 3, 3, 3, 2, 2, 2, 2, 2, 2, 2, 2, 2, 2, 2, 3, 3, 3, 3, 3, 3, 3, 3, 3, 3, 3, 3, 3, 3, 3, 3, 3, 3, 3, 2, 2, 2, 2, 2, 2, 2, 2, 2, 2, 2, 2, 2, 2, 2, 2, 2, 2, 2, 2, 2, 2, 2, 2, 2, 2, 2, 2, 2, 2, 2, 2, 2, 2, 2, 2, 2, 2, 0, 0, 0, 0, 0, 0, 0, 0, 0, 0, 0, 0, 0, 0, 0, 0, 0, 0, 0, 0, 0, 0, 0, 0, 0, 0, 0, 0, 0, 4, 4, 4, 4, 4, 4, 4, 4, 4, 4, 4, 4, 4, 4, 4, 4, 4, 4, 4, 4, 4, 4, 5, 5, 5, 5, 5, 5, 5, 5, 5, 5, 5, 5, 5, 5, 5, 5, 5, 5, 5, 5, 5, 5, 5, 5, 5, 5, 5, 5, 5, 5, 5, 5, 5, 5, 5, 5, 5, 5, 5, 5, 5, 5, 5, 5, 5, 5, 5, 5, 5, 5, 5, 5, 5, 5, 5, 5, 5, 5, 5, 5, 5, 5, 5, 5, 5, 5, 5, 5, 5, 5, 5, 5, 5, 5, 5, 5, 5, 5, 5, 5, 5, 5, 5, 5, 5, 5, 5, 5, 5, 5, 5, 5, 5, 5, 5, 5, 5, 5, 5, 5, 5, 5, 5, 5, 5, 5, 5, 5, 5, 5, 5, 5, 5, 5, 5, 5, 5, 5, 5, 5, 5, 5, 5, 5, 5, 5, 5, 5, 5, 5, 5, 5, 5, 5, 5, 5, 5, 5, 5, 5, 5, 5, 5, 5, 5, 5, 5, 5, 5, 5, 5, 5, 5, 5, 5, 5, 5, 5, 5, 5, 5, 5, 5, 5, 5, 5, 5, 5, 5, 5, 5, 5, 5, 5, 5, 5, 5, 5, 5, 5, 5, 5, 5, 5, 5, 5, 5, 5, 5, 5, 5, 5, 5, 5, 5, 5, 5, 5, 5, 5, 5, 5, 5, 5, 5, 5, 5, 5, 5, 5, 5, 5, 5, 5, 5, 5, 5, 5, 5, 5, 5, 5, 5, 5, 5, 5, 5, 5, 5, 5, 5, 5, 5, 5, 5, 5, 5, 5, 5, 5, 5, 5, 5, 5, 5, 5, 5, 5, 5, 5, 5, 5, 5, 5, 5, 5, 5, 5, 5, 5, 5, 5, 5, 5, 5, 5, 5, 5, 5, 5, 5, 5, 5, 5, 5, 5, 5, 5, 5, 5, 5, 5, 5, 5, 5, 5, 5, 5, 5, 5, 5, 5, 5, 5, 5, 5, 5, 5, 5, 5, 5, 5])
me_muzzle.materials.append(mat_material_003)
me_muzzle.materials.append(mat_magazine)
me_muzzle.materials.append(mat_metal)
me_muzzle.materials.append(mat_wood)
me_muzzle.materials.append(mat_material_003)
me_muzzle.materials.append(mat_darkermetal)
me_muzzle.use_remesh_preserve_volume = False
me_muzzle.use_remesh_preserve_attributes = False
me_muzzle.use_mirror_vertex_groups = False
me_muzzle.update()
arm_pistolrig = bpy.data.armatures.new('PistolRig')  # bones are not reproduced

# ---- objects
ob_pistolarmature = bpy.data.objects.new('PistolArmature', arm_pistolrig)
ob_muzzle = bpy.data.objects.new('Muzzle', me_muzzle)

# ---- transforms, parenting, visibility, modifiers, constraints
ob_pistolarmature.location = (1.367, 0.002566, 2.435)
ob_pistolarmature.rotation_euler = (-1.344e-07, 7.854, 0.0)
ob_pistolarmature.lineart.crease_threshold = 0.0
ob_muzzle.parent = ob_pistolarmature
ob_muzzle.matrix_parent_inverse = Matrix(((1.452e-07, -6.921e-14, -1.0, 2.435), (-1.344e-07, 1.0, -2.328e-10, -0.002565), (1.0, 1.344e-07, 1.192e-07, -1.367), (0.0, 0.0, 0.0, 1.0)))
ob_muzzle.location = (4.679, -5.251e-10, 2.418)
ob_muzzle.lineart.crease_threshold = 0.0
_vg = ob_muzzle.vertex_groups.new(name='Control')
_vg.add([0, 1, 2, 3, 4, 5, 6, 7, 8, 9, 10, 11, 12, 13, 14, 15, 16, 17, 18, 19, 20, 21, 22, 23, 24, 25, 26, 27, 28, 29, 30, 31, 32, 33, 34, 35, 36, 37, 38, 39, 40, 41, 42, 43, 44, 45, 46, 47, 48, 49, 50, 51, 52, 53, 54, 55, 56, 57, 58, 59, 60, 61, 62, 63, 64, 65, 66, 67, 68, 69, 70, 71, 72, 73, 74, 75, 76, 77, 78, 79, 80, 81, 82, 83, 84, 85, 86, 87, 88, 89, 90, 91, 92, 93, 94, 95, 96, 97, 98, 99, 100, 101, 102, 103, 104, 105, 106, 107, 108, 109, 110, 111, 112, 113, 114, 115, 116, 117, 118, 119, 120, 121, 122, 123, 124, 125, 126, 127, 128, 129, 130, 131, 132, 133, 134, 135, 136, 137, 138, 139, 140, 141, 142, 143, 144, 145, 146, 147, 148, 149, 150, 151, 152, 153, 154, 155, 156, 157, 158, 159, 160, 161, 162, 163, 164, 165, 166, 167, 168, 169, 170, 171, 172, 173, 174, 175, 176, 177, 178, 179, 180, 181, 182, 183, 184, 185, 186, 187, 188, 189, 190, 191, 192, 193, 194, 195, 196, 197, 198, 199, 200, 201, 202, 203, 204, 205, 206, 207, 208, 209, 210, 211, 212, 213, 214, 215, 216, 217, 218, 219, 220, 221, 222, 223, 224, 225, 226, 227, 228, 229, 230, 231, 232, 233, 234, 235, 236, 237, 238, 239, 240, 241, 242, 243, 244, 245, 246, 247, 248, 249, 250, 251, 252, 253, 254, 255, 256, 257, 258, 259, 260, 261, 262, 263, 264, 265, 266, 267, 268, 269, 270, 271, 272, 273, 274, 275, 276, 277, 278, 279, 280, 281, 282, 283, 284, 285, 286, 287, 288, 289, 290, 291, 292, 293, 294, 295, 296, 297, 298, 299, 300, 301, 302, 303, 304, 305, 306, 307, 308, 309, 310, 311, 312, 313, 314, 315, 316, 317, 318, 319, 320, 321, 322, 323, 324, 325, 326, 327, 328, 329, 330, 331, 332, 333, 334, 335, 336, 337, 338, 339, 340, 341, 342, 343, 344, 345, 346, 347, 348, 349, 350, 351, 352, 353, 354, 355, 356, 357, 358, 359, 360, 361, 362, 363, 364, 365, 366, 367, 368, 369, 370, 371, 372, 373, 374, 375, 376, 377, 378, 379, 380, 381, 382, 383, 384, 385, 386, 387, 388, 389, 390, 391, 392, 393, 394, 395, 396, 397, 398, 399, 400, 401, 402, 403, 404, 405, 406, 407, 408, 409, 410, 411, 412, 413, 414, 415, 416, 417, 418, 419, 420, 421, 422, 423, 424, 425, 426, 427, 428, 429, 430, 431, 432, 433, 434, 435, 436, 437, 438, 439, 440, 441, 442, 443, 444, 445, 446, 447, 448, 449, 450, 451, 452, 453, 454, 455, 456, 457, 458, 459, 460, 461, 462, 463, 464, 465, 466, 467, 468, 469, 470, 471, 472, 473, 474, 475, 476, 477, 478, 479, 480, 481, 482, 483, 484, 485, 486, 487, 488, 489, 490, 491, 492, 493, 494, 495, 496, 497, 498, 499, 500, 501, 502, 503, 504, 505, 506, 507, 508, 509, 510, 511, 512, 513, 514, 515, 516, 517, 518, 519, 520, 521, 522, 523, 524, 525, 526, 527, 528, 529, 530, 531, 532, 533, 534, 535, 536, 537, 538, 539, 540, 541, 542, 543, 544, 545, 546, 547, 548, 549, 550, 551, 552, 553, 554, 555, 556, 557, 558, 559, 560, 561, 562, 563, 564, 565, 566, 567, 568, 569, 570, 571, 572, 573, 574, 575, 576, 577, 578, 579, 580, 581, 582, 583, 584, 585, 586, 587, 588, 589, 590, 591, 592, 593, 594, 595, 596, 597, 598, 599, 600, 601, 602, 603, 604, 605, 606, 607, 608, 609, 610, 611, 612, 613, 614, 615, 616, 617, 618, 619, 620, 621, 622, 623, 624, 625, 626, 627, 628, 629, 630, 631, 632, 633, 634, 635, 636, 637, 638, 639, 640, 641, 642, 643, 644, 645, 646, 647, 648, 649, 650, 651, 652, 653, 654, 655, 656, 657, 658, 659, 660, 661, 662, 663, 664, 665, 666, 667, 668, 669, 670, 671, 672, 673, 674, 675, 676, 677, 678, 679, 680, 681, 682, 683, 684, 685, 686, 687, 688, 689, 690, 691, 692, 693, 694, 695, 696, 697, 698, 699, 700, 701, 702, 703, 704, 705, 706, 707, 708, 709, 710, 711, 712, 713, 714, 715, 716, 717, 718, 719, 720, 721, 722, 723, 724, 725, 726, 727, 728, 729, 730, 731, 732, 733, 734, 735, 736, 737, 738, 739, 740, 741, 742, 743, 744, 745, 746, 747, 748, 749, 750, 751, 752, 753, 754, 755, 756, 757, 758, 759, 760, 761, 762, 763], 1.0, 'REPLACE')
_vg = ob_muzzle.vertex_groups.new(name='Trigger')
_vg.add([317, 318, 319, 320, 321, 322, 323, 324, 325, 326, 327, 328, 329, 330, 331, 332, 333, 334, 335, 336, 337, 338, 339, 340], 1.0, 'REPLACE')
_vg = ob_muzzle.vertex_groups.new(name='Slide')
_vg.add([341, 342, 343, 344, 345, 346, 347, 348, 349, 350, 351, 352, 353, 354, 355, 356, 357, 358, 359, 360, 361, 362, 363, 364, 365, 366, 367, 368, 369, 370, 371, 372, 373, 374, 375, 376, 377, 378, 379, 380, 381, 382, 383, 384, 385, 386, 387, 388, 389, 390, 391, 392, 393, 394, 395, 396, 397, 398, 399, 400, 401, 402, 403, 404, 405, 406, 407, 408, 409, 410, 411, 412, 413, 414, 415, 416, 417, 418, 419, 420, 421, 422, 423, 424, 425, 426, 427, 428, 429, 430, 431, 432, 433, 434, 435, 436, 437, 438, 439, 440, 441, 442, 443, 444, 445, 446, 447, 448, 449, 450, 451, 452, 453, 454, 455, 456, 457, 458, 459, 460, 461, 462, 463, 464, 465, 466, 467, 468, 469, 470, 471, 472, 473, 474, 475, 476, 477, 478, 479, 480, 481, 482, 483, 484, 485, 486, 487, 488, 489, 490, 491, 492, 493, 494, 495, 496, 497, 498, 499, 500, 501, 502, 503, 504, 505, 506, 507, 508, 509, 510, 511, 512, 513, 514, 515, 516, 517, 518, 519, 520, 521, 522, 523, 524, 525, 526, 527, 528, 529, 530, 531, 532, 533, 534, 535, 536, 537, 538, 539, 540, 541, 542, 543, 544, 545, 546, 547, 548, 549, 550, 551, 552, 553, 554, 555, 556, 557, 558, 559, 560, 561, 562, 563, 564, 565, 566, 567, 568, 569, 570, 571, 572, 573, 574, 575, 576, 577, 578, 579, 580, 581, 582, 583, 584, 585, 586, 587, 588, 589, 590, 591, 592, 593, 594, 595, 596, 597, 598, 599, 600, 601, 602, 603, 604, 605, 606, 607, 608, 609, 610, 611, 612, 613, 614, 615, 616, 617, 618, 619, 620, 621, 622, 623, 624, 625, 626, 627, 628, 629, 630, 631, 632, 633, 634, 635, 636, 637, 638, 639, 640, 641, 642, 643, 644, 645, 646, 647, 648, 649, 650, 651, 652, 653, 654, 655, 656, 657, 658, 659, 660, 661, 662, 663, 664, 665, 666, 667, 668, 669, 670, 671, 672, 673, 674, 675, 676, 677, 678, 679, 680, 681, 682, 683, 684, 685, 686, 687, 688, 689, 690, 691, 692, 693, 694, 695, 696, 697, 698, 699, 700, 701, 702, 703, 704, 705, 706, 707, 708, 709, 710, 711, 712, 713, 714, 715, 716, 717, 718, 719, 720, 721, 722, 723, 724, 725, 726, 727, 728, 729, 730, 731, 732, 733, 734, 735, 736, 737, 749, 750, 751, 752, 753, 754, 755, 756, 757, 758, 759, 760, 761, 762, 763], 1.0, 'REPLACE')
_vg = ob_muzzle.vertex_groups.new(name='Magazine')
_vg.add([0, 1, 2, 3, 4, 5, 6, 7, 8, 9, 10, 11, 12, 13, 14, 15], 1.0, 'REPLACE')
_m = ob_muzzle.modifiers.new('Armature', 'ARMATURE')
_m.object = ob_pistolarmature
_m.use_deform_preserve_volume = True
_c = ob_muzzle.constraints.new('CHILD_OF'); _c.name = 'Child Of'
_c.set_inverse_pending = False
_c.inverse_matrix = ((-0.02118, 9.054e-07, -0.9998, 1.998), (0.9998, 5.498e-10, -0.02118, 0.6554), (-1.922e-08, -1.0, -9.071e-07, 0.01992), (0.0, 0.0, 0.0, 1.0))

# ---- collection membership
col_collection_1.objects.link(ob_pistolarmature)
col_collection_1.objects.link(ob_muzzle)

# ---- scene / render settings (as saved in the file)
scene.frame_start = 0; scene.frame_end = 21; scene.frame_set(0)
scene.render.engine = 'CYCLES'
scene.render.image_settings.file_format = 'JPEG'
scene.render.resolution_x = 1000
scene.render.resolution_y = 1000
scene.render.resolution_percentage = 50
scene.render.fps = 30
scene.render.dither_intensity = 0.0
scene.cycles.use_denoising = False
scene.cycles.samples = 100
scene.cycles.sampling_pattern = 'TABULATED_SOBOL'
scene.cycles.light_sampling_threshold = 0.0
scene.cycles.use_adaptive_sampling = False
scene.cycles.use_light_tree = False
scene.cycles.blur_glossy = 0.0
scene.cycles.pixel_filter_type = 'GAUSSIAN'
scene.cycles.sample_clamp_indirect = 0.0
scene.view_settings.view_transform = 'Standard'
bpy.context.view_layer.update()

# ---- added for rendering (the .blend has no active camera): camera
cam_auto = bpy.data.cameras.new('AutoCamera')
cam_auto.lens = 50.0
cam_auto.sensor_width = 36.0
cam_auto.clip_end = 1000.0
ob_auto_camera = bpy.data.objects.new('AutoCamera', cam_auto)
scene.collection.objects.link(ob_auto_camera)
ob_auto_camera.location = (10.8907, -12.9864, 8.57599)
ob_auto_camera.rotation_euler = (1.09748, -7.21219e-08, 0.694738)
scene.camera = ob_auto_camera
bpy.context.view_layer.update()
